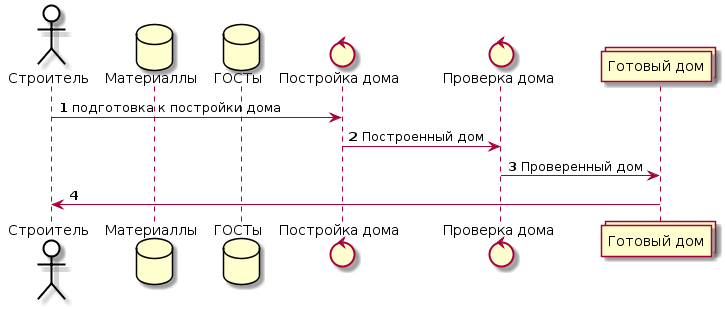

The diagram above was rendered by PlantUML. Its source (embedded in the PNG):
@startuml
skinparam actor {
	BackgroundColor White
	ArrowColor Black
	BorderColor Black
}
autonumber

actor "Строитель" as user
database "Материаллы" as app
database "ГОСТы" as http
control "Постройка дома" as web
control "Проверка дома" as php
collections "Готовый дом" as mem


user -> web: подготовка к постройки дома
web -> php: Построенный дом
php -> mem : Проверенный дом
mem -> user
@enduml